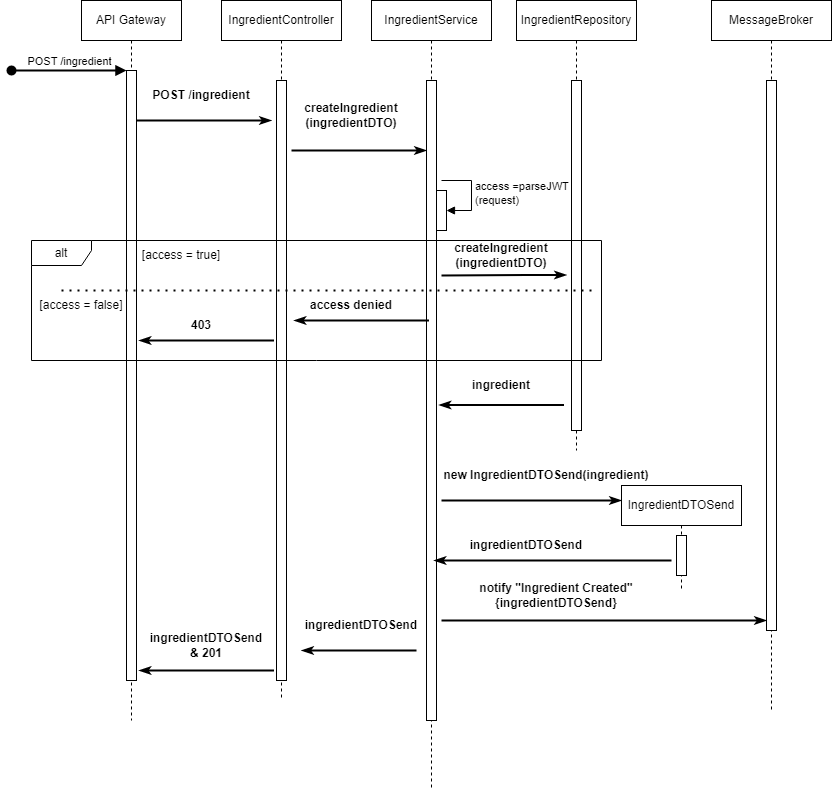

The diagram above was exported from draw.io. Its source (the exported page's mxGraphModel, read from the mxfile embedded in the PNG):
<mxGraphModel dx="1434" dy="800" grid="1" gridSize="10" guides="1" tooltips="1" connect="1" arrows="1" fold="1" page="1" pageScale="1" pageWidth="850" pageHeight="1100" math="0" shadow="0">
  <root>
    <mxCell id="0" />
    <mxCell id="1" parent="0" />
    <mxCell id="aM9ryv3xv72pqoxQDRHE-1" value="API Gateway" style="shape=umlLifeline;perimeter=lifelinePerimeter;whiteSpace=wrap;html=1;container=0;dropTarget=0;collapsible=0;recursiveResize=0;outlineConnect=0;portConstraint=eastwest;newEdgeStyle={&quot;edgeStyle&quot;:&quot;elbowEdgeStyle&quot;,&quot;elbow&quot;:&quot;vertical&quot;,&quot;curved&quot;:0,&quot;rounded&quot;:0};" parent="1" vertex="1">
      <mxGeometry x="90" y="40" width="100" height="720" as="geometry" />
    </mxCell>
    <mxCell id="aM9ryv3xv72pqoxQDRHE-2" value="" style="html=1;points=[];perimeter=orthogonalPerimeter;outlineConnect=0;targetShapes=umlLifeline;portConstraint=eastwest;newEdgeStyle={&quot;edgeStyle&quot;:&quot;elbowEdgeStyle&quot;,&quot;elbow&quot;:&quot;vertical&quot;,&quot;curved&quot;:0,&quot;rounded&quot;:0};" parent="aM9ryv3xv72pqoxQDRHE-1" vertex="1">
      <mxGeometry x="45" y="70" width="10" height="610" as="geometry" />
    </mxCell>
    <mxCell id="aM9ryv3xv72pqoxQDRHE-3" value="POST /ingredient" style="html=1;verticalAlign=bottom;startArrow=oval;endArrow=block;startSize=8;edgeStyle=elbowEdgeStyle;elbow=vertical;curved=0;rounded=0;strokeWidth=2;" parent="aM9ryv3xv72pqoxQDRHE-1" target="aM9ryv3xv72pqoxQDRHE-2" edge="1">
      <mxGeometry relative="1" as="geometry">
        <mxPoint x="-70" y="70" as="sourcePoint" />
      </mxGeometry>
    </mxCell>
    <mxCell id="aM9ryv3xv72pqoxQDRHE-5" value="IngredientController" style="shape=umlLifeline;perimeter=lifelinePerimeter;whiteSpace=wrap;html=1;container=0;dropTarget=0;collapsible=0;recursiveResize=0;outlineConnect=0;portConstraint=eastwest;newEdgeStyle={&quot;edgeStyle&quot;:&quot;elbowEdgeStyle&quot;,&quot;elbow&quot;:&quot;vertical&quot;,&quot;curved&quot;:0,&quot;rounded&quot;:0};" parent="1" vertex="1">
      <mxGeometry x="230" y="40" width="120" height="700" as="geometry" />
    </mxCell>
    <mxCell id="aM9ryv3xv72pqoxQDRHE-6" value="" style="html=1;points=[];perimeter=orthogonalPerimeter;outlineConnect=0;targetShapes=umlLifeline;portConstraint=eastwest;newEdgeStyle={&quot;edgeStyle&quot;:&quot;elbowEdgeStyle&quot;,&quot;elbow&quot;:&quot;vertical&quot;,&quot;curved&quot;:0,&quot;rounded&quot;:0};" parent="aM9ryv3xv72pqoxQDRHE-5" vertex="1">
      <mxGeometry x="55" y="80" width="10" height="600" as="geometry" />
    </mxCell>
    <mxCell id="XlXyiAMwxNQSHd1GiB66-3" value="" style="endArrow=classicThin;html=1;rounded=0;endFill=1;strokeWidth=2;" parent="1" source="aM9ryv3xv72pqoxQDRHE-2" edge="1">
      <mxGeometry width="50" height="50" relative="1" as="geometry">
        <mxPoint x="400" y="340" as="sourcePoint" />
        <mxPoint x="280" y="160" as="targetPoint" />
        <Array as="points">
          <mxPoint x="210" y="160" />
          <mxPoint x="250" y="160" />
        </Array>
      </mxGeometry>
    </mxCell>
    <mxCell id="XlXyiAMwxNQSHd1GiB66-5" value="POST /ingredient" style="text;html=1;strokeColor=none;fillColor=none;align=center;verticalAlign=middle;whiteSpace=wrap;rounded=0;fontStyle=1" parent="1" vertex="1">
      <mxGeometry x="155" y="120" width="110" height="30" as="geometry" />
    </mxCell>
    <mxCell id="XlXyiAMwxNQSHd1GiB66-7" value="IngredientService" style="shape=umlLifeline;perimeter=lifelinePerimeter;whiteSpace=wrap;html=1;container=0;dropTarget=0;collapsible=0;recursiveResize=0;outlineConnect=0;portConstraint=eastwest;newEdgeStyle={&quot;edgeStyle&quot;:&quot;elbowEdgeStyle&quot;,&quot;elbow&quot;:&quot;vertical&quot;,&quot;curved&quot;:0,&quot;rounded&quot;:0};" parent="1" vertex="1">
      <mxGeometry x="380" y="40" width="120" height="790" as="geometry" />
    </mxCell>
    <mxCell id="XlXyiAMwxNQSHd1GiB66-8" value="" style="html=1;points=[];perimeter=orthogonalPerimeter;outlineConnect=0;targetShapes=umlLifeline;portConstraint=eastwest;newEdgeStyle={&quot;edgeStyle&quot;:&quot;elbowEdgeStyle&quot;,&quot;elbow&quot;:&quot;vertical&quot;,&quot;curved&quot;:0,&quot;rounded&quot;:0};" parent="XlXyiAMwxNQSHd1GiB66-7" vertex="1">
      <mxGeometry x="55" y="80" width="10" height="640" as="geometry" />
    </mxCell>
    <mxCell id="XlXyiAMwxNQSHd1GiB66-22" value="" style="html=1;points=[];perimeter=orthogonalPerimeter;outlineConnect=0;targetShapes=umlLifeline;portConstraint=eastwest;newEdgeStyle={&quot;edgeStyle&quot;:&quot;elbowEdgeStyle&quot;,&quot;elbow&quot;:&quot;vertical&quot;,&quot;curved&quot;:0,&quot;rounded&quot;:0};" parent="XlXyiAMwxNQSHd1GiB66-7" vertex="1">
      <mxGeometry x="65" y="190" width="10" height="40" as="geometry" />
    </mxCell>
    <mxCell id="XlXyiAMwxNQSHd1GiB66-23" value="access =parseJWT&lt;br&gt;(request)" style="html=1;align=left;spacingLeft=2;endArrow=block;rounded=0;edgeStyle=orthogonalEdgeStyle;curved=0;rounded=0;" parent="XlXyiAMwxNQSHd1GiB66-7" target="XlXyiAMwxNQSHd1GiB66-22" edge="1">
      <mxGeometry relative="1" as="geometry">
        <mxPoint x="70" y="180" as="sourcePoint" />
        <Array as="points">
          <mxPoint x="70" y="180" />
          <mxPoint x="100" y="180" />
          <mxPoint x="100" y="210" />
        </Array>
      </mxGeometry>
    </mxCell>
    <mxCell id="XlXyiAMwxNQSHd1GiB66-9" value="IngredientRepository" style="shape=umlLifeline;perimeter=lifelinePerimeter;whiteSpace=wrap;html=1;container=0;dropTarget=0;collapsible=0;recursiveResize=0;outlineConnect=0;portConstraint=eastwest;newEdgeStyle={&quot;edgeStyle&quot;:&quot;elbowEdgeStyle&quot;,&quot;elbow&quot;:&quot;vertical&quot;,&quot;curved&quot;:0,&quot;rounded&quot;:0};" parent="1" vertex="1">
      <mxGeometry x="525" y="40" width="120" height="450" as="geometry" />
    </mxCell>
    <mxCell id="XlXyiAMwxNQSHd1GiB66-10" value="" style="html=1;points=[];perimeter=orthogonalPerimeter;outlineConnect=0;targetShapes=umlLifeline;portConstraint=eastwest;newEdgeStyle={&quot;edgeStyle&quot;:&quot;elbowEdgeStyle&quot;,&quot;elbow&quot;:&quot;vertical&quot;,&quot;curved&quot;:0,&quot;rounded&quot;:0};" parent="XlXyiAMwxNQSHd1GiB66-9" vertex="1">
      <mxGeometry x="55" y="80" width="10" height="350" as="geometry" />
    </mxCell>
    <mxCell id="XlXyiAMwxNQSHd1GiB66-11" value="MessageBroker" style="shape=umlLifeline;perimeter=lifelinePerimeter;whiteSpace=wrap;html=1;container=0;dropTarget=0;collapsible=0;recursiveResize=0;outlineConnect=0;portConstraint=eastwest;newEdgeStyle={&quot;edgeStyle&quot;:&quot;elbowEdgeStyle&quot;,&quot;elbow&quot;:&quot;vertical&quot;,&quot;curved&quot;:0,&quot;rounded&quot;:0};" parent="1" vertex="1">
      <mxGeometry x="720" y="40" width="120" height="710" as="geometry" />
    </mxCell>
    <mxCell id="XlXyiAMwxNQSHd1GiB66-12" value="" style="html=1;points=[];perimeter=orthogonalPerimeter;outlineConnect=0;targetShapes=umlLifeline;portConstraint=eastwest;newEdgeStyle={&quot;edgeStyle&quot;:&quot;elbowEdgeStyle&quot;,&quot;elbow&quot;:&quot;vertical&quot;,&quot;curved&quot;:0,&quot;rounded&quot;:0};" parent="XlXyiAMwxNQSHd1GiB66-11" vertex="1">
      <mxGeometry x="55" y="80" width="10" height="550" as="geometry" />
    </mxCell>
    <mxCell id="XlXyiAMwxNQSHd1GiB66-13" value="" style="endArrow=classicThin;html=1;rounded=0;endFill=1;strokeWidth=2;" parent="1" edge="1">
      <mxGeometry width="50" height="50" relative="1" as="geometry">
        <mxPoint x="300" y="190" as="sourcePoint" />
        <mxPoint x="435" y="190" as="targetPoint" />
        <Array as="points">
          <mxPoint x="395" y="190" />
          <mxPoint x="435" y="190" />
        </Array>
      </mxGeometry>
    </mxCell>
    <mxCell id="XlXyiAMwxNQSHd1GiB66-14" value="" style="endArrow=classicThin;html=1;rounded=0;endFill=1;strokeWidth=2;" parent="1" edge="1">
      <mxGeometry width="50" height="50" relative="1" as="geometry">
        <mxPoint x="450" y="315" as="sourcePoint" />
        <mxPoint x="575" y="314.5" as="targetPoint" />
        <Array as="points">
          <mxPoint x="535" y="314.5" />
          <mxPoint x="575" y="314.5" />
        </Array>
      </mxGeometry>
    </mxCell>
    <mxCell id="XlXyiAMwxNQSHd1GiB66-15" value="" style="endArrow=classicThin;html=1;rounded=0;endFill=1;strokeWidth=2;" parent="1" edge="1">
      <mxGeometry width="50" height="50" relative="1" as="geometry">
        <mxPoint x="450" y="660" as="sourcePoint" />
        <mxPoint x="775" y="660" as="targetPoint" />
        <Array as="points">
          <mxPoint x="735" y="660" />
          <mxPoint x="775" y="660" />
        </Array>
      </mxGeometry>
    </mxCell>
    <mxCell id="XlXyiAMwxNQSHd1GiB66-16" value="" style="endArrow=none;html=1;rounded=0;endFill=0;strokeWidth=2;startArrow=classicThin;startFill=1;" parent="1" edge="1">
      <mxGeometry width="50" height="50" relative="1" as="geometry">
        <mxPoint x="447.5" y="444.5" as="sourcePoint" />
        <mxPoint x="572.5" y="444.5" as="targetPoint" />
        <Array as="points">
          <mxPoint x="532.5" y="444.5" />
          <mxPoint x="572.5" y="444.5" />
          <mxPoint x="557.5" y="444.5" />
        </Array>
      </mxGeometry>
    </mxCell>
    <mxCell id="XlXyiAMwxNQSHd1GiB66-18" value="" style="endArrow=none;html=1;rounded=0;endFill=0;strokeWidth=2;startArrow=classicThin;startFill=1;" parent="1" edge="1">
      <mxGeometry width="50" height="50" relative="1" as="geometry">
        <mxPoint x="302.5" y="360" as="sourcePoint" />
        <mxPoint x="437.5" y="360" as="targetPoint" />
        <Array as="points">
          <mxPoint x="397.5" y="360" />
          <mxPoint x="437.5" y="360" />
        </Array>
      </mxGeometry>
    </mxCell>
    <mxCell id="XlXyiAMwxNQSHd1GiB66-20" value="" style="endArrow=none;html=1;rounded=0;endFill=0;strokeWidth=2;startArrow=classicThin;startFill=1;" parent="1" edge="1">
      <mxGeometry width="50" height="50" relative="1" as="geometry">
        <mxPoint x="147.5" y="710" as="sourcePoint" />
        <mxPoint x="282.5" y="710" as="targetPoint" />
        <Array as="points">
          <mxPoint x="242.5" y="710" />
          <mxPoint x="282.5" y="710" />
        </Array>
      </mxGeometry>
    </mxCell>
    <mxCell id="XlXyiAMwxNQSHd1GiB66-21" value="createIngredient&lt;br style=&quot;border-color: var(--border-color);&quot;&gt;(ingredientDTO)" style="text;html=1;strokeColor=none;fillColor=none;align=center;verticalAlign=middle;whiteSpace=wrap;rounded=0;fontStyle=1" parent="1" vertex="1">
      <mxGeometry x="310" y="120" width="100" height="70" as="geometry" />
    </mxCell>
    <mxCell id="XlXyiAMwxNQSHd1GiB66-25" value="" style="endArrow=none;dashed=1;html=1;dashPattern=1 3;strokeWidth=2;rounded=0;fontFamily=Helvetica;fontSize=12;fontColor=default;" parent="1" edge="1">
      <mxGeometry width="50" height="50" relative="1" as="geometry">
        <mxPoint x="70" y="330" as="sourcePoint" />
        <mxPoint x="600" y="330" as="targetPoint" />
      </mxGeometry>
    </mxCell>
    <mxCell id="XlXyiAMwxNQSHd1GiB66-26" value="[access = true]" style="text;html=1;strokeColor=none;fillColor=none;align=center;verticalAlign=middle;whiteSpace=wrap;rounded=0;fontSize=12;fontFamily=Helvetica;fontColor=default;" parent="1" vertex="1">
      <mxGeometry x="120" y="280" width="140" height="30" as="geometry" />
    </mxCell>
    <mxCell id="XlXyiAMwxNQSHd1GiB66-24" value="alt" style="shape=umlFrame;whiteSpace=wrap;html=1;pointerEvents=0;width=60;height=25;shadow=0;enumerate=0;" parent="1" vertex="1">
      <mxGeometry x="40" y="280" width="570" height="120" as="geometry" />
    </mxCell>
    <mxCell id="XlXyiAMwxNQSHd1GiB66-28" value="createIngredient&lt;br style=&quot;border-color: var(--border-color);&quot;&gt;(ingredientDTO)" style="text;html=1;strokeColor=none;fillColor=none;align=center;verticalAlign=middle;whiteSpace=wrap;rounded=0;fontStyle=1" parent="1" vertex="1">
      <mxGeometry x="460" y="260" width="100" height="70" as="geometry" />
    </mxCell>
    <mxCell id="XlXyiAMwxNQSHd1GiB66-29" value="" style="endArrow=none;html=1;rounded=0;endFill=0;strokeWidth=2;startArrow=classicThin;startFill=1;" parent="1" edge="1">
      <mxGeometry width="50" height="50" relative="1" as="geometry">
        <mxPoint x="147.5" y="380" as="sourcePoint" />
        <mxPoint x="282.5" y="380" as="targetPoint" />
        <Array as="points">
          <mxPoint x="242.5" y="380" />
          <mxPoint x="282.5" y="380" />
        </Array>
      </mxGeometry>
    </mxCell>
    <mxCell id="XlXyiAMwxNQSHd1GiB66-30" value="&lt;b&gt;403&lt;/b&gt;" style="text;html=1;strokeColor=none;fillColor=none;align=center;verticalAlign=middle;whiteSpace=wrap;rounded=0;fontSize=12;fontFamily=Helvetica;fontColor=default;" parent="1" vertex="1">
      <mxGeometry x="180" y="350" width="60" height="30" as="geometry" />
    </mxCell>
    <mxCell id="XlXyiAMwxNQSHd1GiB66-31" value="ingredient" style="text;html=1;strokeColor=none;fillColor=none;align=center;verticalAlign=middle;whiteSpace=wrap;rounded=0;fontStyle=1" parent="1" vertex="1">
      <mxGeometry x="460" y="390" width="100" height="70" as="geometry" />
    </mxCell>
    <mxCell id="XlXyiAMwxNQSHd1GiB66-32" value="notify &quot;Ingredient Created&quot; {ingredientDTOSend}" style="text;html=1;strokeColor=none;fillColor=none;align=center;verticalAlign=middle;whiteSpace=wrap;rounded=0;fontStyle=1" parent="1" vertex="1">
      <mxGeometry x="480" y="600" width="170" height="70" as="geometry" />
    </mxCell>
    <mxCell id="XlXyiAMwxNQSHd1GiB66-34" value="" style="endArrow=none;html=1;rounded=0;endFill=0;strokeWidth=2;startArrow=classicThin;startFill=1;" parent="1" edge="1">
      <mxGeometry width="50" height="50" relative="1" as="geometry">
        <mxPoint x="310" y="690" as="sourcePoint" />
        <mxPoint x="425" y="690" as="targetPoint" />
        <Array as="points">
          <mxPoint x="385" y="690" />
          <mxPoint x="425" y="690" />
        </Array>
      </mxGeometry>
    </mxCell>
    <mxCell id="XlXyiAMwxNQSHd1GiB66-39" value="IngredientDTOSend" style="shape=umlLifeline;perimeter=lifelinePerimeter;whiteSpace=wrap;html=1;container=0;dropTarget=0;collapsible=0;recursiveResize=0;outlineConnect=0;portConstraint=eastwest;newEdgeStyle={&quot;edgeStyle&quot;:&quot;elbowEdgeStyle&quot;,&quot;elbow&quot;:&quot;vertical&quot;,&quot;curved&quot;:0,&quot;rounded&quot;:0};" parent="1" vertex="1">
      <mxGeometry x="630" y="525" width="120" height="105" as="geometry" />
    </mxCell>
    <mxCell id="XlXyiAMwxNQSHd1GiB66-40" value="" style="html=1;points=[];perimeter=orthogonalPerimeter;outlineConnect=0;targetShapes=umlLifeline;portConstraint=eastwest;newEdgeStyle={&quot;edgeStyle&quot;:&quot;elbowEdgeStyle&quot;,&quot;elbow&quot;:&quot;vertical&quot;,&quot;curved&quot;:0,&quot;rounded&quot;:0};" parent="XlXyiAMwxNQSHd1GiB66-39" vertex="1">
      <mxGeometry x="55" y="50" width="10" height="40" as="geometry" />
    </mxCell>
    <mxCell id="XlXyiAMwxNQSHd1GiB66-41" value="" style="endArrow=classicThin;html=1;rounded=0;endFill=1;strokeWidth=2;" parent="1" edge="1">
      <mxGeometry width="50" height="50" relative="1" as="geometry">
        <mxPoint x="450" y="540" as="sourcePoint" />
        <mxPoint x="630" y="540" as="targetPoint" />
        <Array as="points">
          <mxPoint x="590" y="540" />
          <mxPoint x="630" y="540" />
        </Array>
      </mxGeometry>
    </mxCell>
    <mxCell id="XlXyiAMwxNQSHd1GiB66-42" value="new IngredientDTOSend(ingredient)" style="text;html=1;strokeColor=none;fillColor=none;align=center;verticalAlign=middle;whiteSpace=wrap;rounded=0;fontStyle=1" parent="1" vertex="1">
      <mxGeometry x="450" y="500" width="210" height="30" as="geometry" />
    </mxCell>
    <mxCell id="XlXyiAMwxNQSHd1GiB66-44" value="ingredientDTOSend" style="text;html=1;strokeColor=none;fillColor=none;align=center;verticalAlign=middle;whiteSpace=wrap;rounded=0;fontStyle=1" parent="1" vertex="1">
      <mxGeometry x="480" y="570" width="110" height="30" as="geometry" />
    </mxCell>
    <mxCell id="XlXyiAMwxNQSHd1GiB66-46" value="[access = false]" style="text;html=1;strokeColor=none;fillColor=none;align=center;verticalAlign=middle;whiteSpace=wrap;rounded=0;fontSize=12;fontFamily=Helvetica;fontColor=default;" parent="1" vertex="1">
      <mxGeometry x="20" y="330" width="140" height="30" as="geometry" />
    </mxCell>
    <mxCell id="XlXyiAMwxNQSHd1GiB66-47" value="" style="endArrow=none;html=1;rounded=0;endFill=0;strokeWidth=2;startArrow=classicThin;startFill=1;" parent="1" edge="1">
      <mxGeometry width="50" height="50" relative="1" as="geometry">
        <mxPoint x="442.5" y="600" as="sourcePoint" />
        <mxPoint x="577.5" y="600" as="targetPoint" />
        <Array as="points">
          <mxPoint x="537.5" y="600" />
          <mxPoint x="577.5" y="600" />
          <mxPoint x="680" y="600" />
        </Array>
      </mxGeometry>
    </mxCell>
    <mxCell id="XlXyiAMwxNQSHd1GiB66-48" value="ingredientDTOSend" style="text;html=1;strokeColor=none;fillColor=none;align=center;verticalAlign=middle;whiteSpace=wrap;rounded=0;fontStyle=1" parent="1" vertex="1">
      <mxGeometry x="315" y="650" width="110" height="30" as="geometry" />
    </mxCell>
    <mxCell id="XlXyiAMwxNQSHd1GiB66-49" value="ingredientDTOSend &amp;amp; 201" style="text;html=1;strokeColor=none;fillColor=none;align=center;verticalAlign=middle;whiteSpace=wrap;rounded=0;fontStyle=1" parent="1" vertex="1">
      <mxGeometry x="160" y="670" width="110" height="30" as="geometry" />
    </mxCell>
    <mxCell id="XlXyiAMwxNQSHd1GiB66-50" value="&lt;b&gt;access denied&lt;/b&gt;" style="text;html=1;strokeColor=none;fillColor=none;align=center;verticalAlign=middle;whiteSpace=wrap;rounded=0;fontSize=12;fontFamily=Helvetica;fontColor=default;" parent="1" vertex="1">
      <mxGeometry x="310" y="330" width="100" height="30" as="geometry" />
    </mxCell>
  </root>
</mxGraphModel>